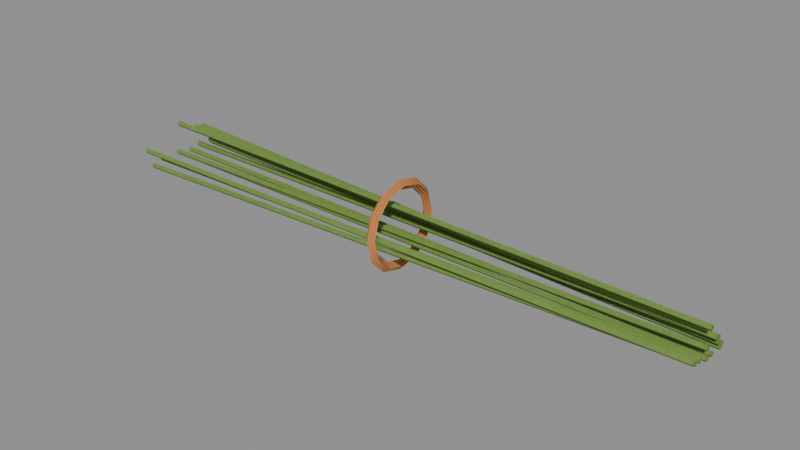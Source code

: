 # Source: crop_hemp.blend  (saved by Blender 5.0.119; exported with 4.5.12 LTS)
import bpy
from mathutils import Matrix  # noqa: F401  (used for matrix-valued properties, if any)

bpy.ops.wm.read_factory_settings(use_empty=True)
scene = bpy.context.scene
scene.name = 'crop_hemp'

# ---- collections
col_crop_hemp = bpy.data.collections.new('crop_hemp'); scene.collection.children.link(col_crop_hemp)

# ---- materials (node trees are filled in below, after node groups)
mat_item_6a8a3a_8 = bpy.data.materials.new('Item_6a8a3a_8')
mat_rope = bpy.data.materials.new('Rope')

# ---- material node trees
mat_item_6a8a3a_8.use_nodes = True; mat_item_6a8a3a_8.node_tree.nodes.clear()
_N = mat_item_6a8a3a_8.node_tree.nodes; _L = mat_item_6a8a3a_8.node_tree.links
n0 = _N.new('ShaderNodeBsdfPrincipled'); n0.name = 'Principled BSDF'; n0.location = (-200, 100)
n0.inputs[2].default_value = 0.8
n1 = _N.new('ShaderNodeOutputMaterial'); n1.name = 'Material Output'; n1.location = (200, 100)
n2 = _N.new('ShaderNodeTexCoord'); n2.name = 'Texture Coordinate'; n2.location = (0, 0)
n3 = _N.new('ShaderNodeMapping'); n3.name = 'Mapping'; n3.location = (0, 0)
n4 = _N.new('ShaderNodeTexNoise'); n4.name = 'Noise Texture'; n4.location = (0, 0)
n4.width = 145
n4.inputs[2].default_value = 2.2
n4.inputs[3].default_value = 3.0
n5 = _N.new('ShaderNodeValToRGB'); n5.name = 'Color Ramp'; n5.location = (0, 0)
while len(n5.color_ramp.elements) > 1: n5.color_ramp.elements.remove(n5.color_ramp.elements[-1])
n5.color_ramp.elements[0].position = 0.3; n5.color_ramp.elements[0].color = (0.1211, 0.2135, 0.03554, 1.0)
_e = n5.color_ramp.elements.new(0.5); _e.color = (0.1441, 0.2542, 0.04231, 1.0)
_e = n5.color_ramp.elements.new(0.72); _e.color = (0.181, 0.3192, 0.05314, 1.0)
n6 = _N.new('ShaderNodeSeparateXYZ'); n6.name = 'Separate XYZ'; n6.location = (0, 0)
n7 = _N.new('ShaderNodeMath'); n7.name = 'Math'; n7.location = (0, 0)
n7.operation = 'SUBTRACT'
n7.use_clamp = True
n7.inputs[0].default_value = 0.45
n8 = _N.new('ShaderNodeTexNoise'); n8.name = 'Noise Texture.001'; n8.location = (0, 0)
n8.width = 145
n8.inputs[3].default_value = 5.0
n8.inputs[4].default_value = 0.6
n9 = _N.new('ShaderNodeMath'); n9.name = 'Math.001'; n9.location = (0, 0)
n9.operation = 'MULTIPLY'
n9.inputs[1].default_value = 1.2
n10 = _N.new('ShaderNodeMath'); n10.name = 'Math.002'; n10.location = (0, 0)
n10.operation = 'MULTIPLY'
n11 = _N.new('ShaderNodeMath'); n11.name = 'Math.003'; n11.location = (0, 0)
n12 = _N.new('ShaderNodeMath'); n12.name = 'Math.004'; n12.location = (0, 0)
n12.operation = 'MULTIPLY'
n12.use_clamp = True
n12.inputs[1].default_value = 0.05
n13 = _N.new('ShaderNodeValToRGB'); n13.name = 'Color Ramp.001'; n13.location = (0, 0)
while len(n13.color_ramp.elements) > 1: n13.color_ramp.elements.remove(n13.color_ramp.elements[-1])
n13.color_ramp.elements[0].position = 0.45; n13.color_ramp.elements[0].color = (0.0, 0.0, 0.0, 1.0)
_e = n13.color_ramp.elements.new(0.95); _e.color = (0.85, 0.85, 0.85, 1.0)
n14 = _N.new('ShaderNodeMix'); n14.name = 'Mix'; n14.location = (0, 0)
n14.data_type = 'RGBA'
n14.inputs[7].default_value = (0.4793, 0.2961, 0.15, 1.0)
n15 = _N.new('ShaderNodeTexNoise'); n15.name = 'Noise Texture.002'; n15.location = (0, 0)
n15.width = 145
n15.inputs[2].default_value = 30.0
n15.inputs[3].default_value = 6.0
n15.inputs[4].default_value = 0.6
n16 = _N.new('ShaderNodeBump'); n16.name = 'Bump'; n16.location = (0, 0)
n16.inputs[0].default_value = 0.3
n16.inputs[1].default_value = 0.02
_L.new(n0.outputs[0], n1.inputs[0])
_L.new(n2.outputs[3], n3.inputs[0])
_L.new(n3.outputs[0], n4.inputs[0])
_L.new(n4.outputs[0], n5.inputs[0])
_L.new(n2.outputs[3], n6.inputs[0])
_L.new(n6.outputs[2], n7.inputs[1])
_L.new(n3.outputs[0], n8.inputs[0])
_L.new(n7.outputs[0], n9.inputs[0])
_L.new(n8.outputs[0], n10.inputs[0])
_L.new(n9.outputs[0], n11.inputs[0])
_L.new(n10.outputs[0], n11.inputs[1])
_L.new(n11.outputs[0], n12.inputs[0])
_L.new(n12.outputs[0], n13.inputs[0])
_L.new(n13.outputs[0], n14.inputs[0])
_L.new(n5.outputs[0], n14.inputs[6])
_L.new(n14.outputs[2], n0.inputs[0])
_L.new(n3.outputs[0], n15.inputs[0])
_L.new(n15.outputs[0], n16.inputs[3])
_L.new(n16.outputs[0], n0.inputs[5])
n1.is_active_output = True
mat_rope.use_nodes = True; mat_rope.node_tree.nodes.clear()
_N = mat_rope.node_tree.nodes; _L = mat_rope.node_tree.links
n0 = _N.new('ShaderNodeBsdfPrincipled'); n0.name = 'Principled BSDF'; n0.location = (-200, 100)
n0.inputs[2].default_value = 0.95
n1 = _N.new('ShaderNodeOutputMaterial'); n1.name = 'Material Output'; n1.location = (200, 100)
n2 = _N.new('ShaderNodeTexCoord'); n2.name = 'Texture Coordinate'; n2.location = (0, 0)
n3 = _N.new('ShaderNodeMapping'); n3.name = 'Mapping'; n3.location = (0, 0)
n4 = _N.new('ShaderNodeTexWave'); n4.name = 'Wave Texture'; n4.location = (0, 0)
n4.width = 160
n4.inputs[1].default_value = 160.0
n5 = _N.new('ShaderNodeTexNoise'); n5.name = 'Noise Texture'; n5.location = (0, 0)
n5.width = 145
n5.inputs[2].default_value = 3.0
n5.inputs[3].default_value = 4.0
n5.inputs[4].default_value = 0.6
n6 = _N.new('ShaderNodeValToRGB'); n6.name = 'Color Ramp'; n6.location = (0, 0)
while len(n6.color_ramp.elements) > 1: n6.color_ramp.elements.remove(n6.color_ramp.elements[-1])
n6.color_ramp.elements[0].position = 0.3; n6.color_ramp.elements[0].color = (0.4969, 0.15, 0.03689, 1.0)
_e = n6.color_ramp.elements.new(0.7); _e.color = (0.7454, 0.3231, 0.09759, 1.0)
n7 = _N.new('ShaderNodeSeparateXYZ'); n7.name = 'Separate XYZ'; n7.location = (0, 0)
n8 = _N.new('ShaderNodeMath'); n8.name = 'Math'; n8.location = (0, 0)
n8.operation = 'SUBTRACT'
n8.use_clamp = True
n9 = _N.new('ShaderNodeTexNoise'); n9.name = 'Noise Texture.001'; n9.location = (0, 0)
n9.width = 145
n9.inputs[3].default_value = 5.0
n9.inputs[4].default_value = 0.6
n10 = _N.new('ShaderNodeMath'); n10.name = 'Math.001'; n10.location = (0, 0)
n10.operation = 'MULTIPLY'
n10.inputs[1].default_value = 0.4
n11 = _N.new('ShaderNodeMath'); n11.name = 'Math.002'; n11.location = (0, 0)
n12 = _N.new('ShaderNodeMath'); n12.name = 'Math.003'; n12.location = (0, 0)
n12.operation = 'MULTIPLY'
n12.use_clamp = True
n12.inputs[1].default_value = 0.2
n13 = _N.new('ShaderNodeValToRGB'); n13.name = 'Color Ramp.001'; n13.location = (0, 0)
while len(n13.color_ramp.elements) > 1: n13.color_ramp.elements.remove(n13.color_ramp.elements[-1])
n13.color_ramp.elements[0].position = 0.4; n13.color_ramp.elements[0].color = (0.0, 0.0, 0.0, 1.0)
_e = n13.color_ramp.elements.new(0.9); _e.color = (0.8, 0.8, 0.8, 1.0)
n14 = _N.new('ShaderNodeMix'); n14.name = 'Mix'; n14.location = (0, 0)
n14.data_type = 'RGBA'
n14.inputs[7].default_value = (0.4793, 0.2961, 0.15, 1.0)
n15 = _N.new('ShaderNodeBump'); n15.name = 'Bump'; n15.location = (0, 0)
n15.inputs[0].default_value = 0.4
n15.inputs[1].default_value = 0.02
_L.new(n0.outputs[0], n1.inputs[0])
_L.new(n2.outputs[3], n3.inputs[0])
_L.new(n3.outputs[0], n4.inputs[0])
_L.new(n3.outputs[0], n5.inputs[0])
_L.new(n5.outputs[0], n6.inputs[0])
_L.new(n2.outputs[3], n7.inputs[0])
_L.new(n7.outputs[2], n8.inputs[1])
_L.new(n3.outputs[0], n9.inputs[0])
_L.new(n9.outputs[0], n10.inputs[0])
_L.new(n8.outputs[0], n11.inputs[0])
_L.new(n10.outputs[0], n11.inputs[1])
_L.new(n11.outputs[0], n12.inputs[0])
_L.new(n12.outputs[0], n13.inputs[0])
_L.new(n13.outputs[0], n14.inputs[0])
_L.new(n6.outputs[0], n14.inputs[6])
_L.new(n14.outputs[2], n0.inputs[0])
_L.new(n4.outputs[1], n15.inputs[3])
_L.new(n15.outputs[0], n0.inputs[5])
n1.is_active_output = True

# ---- meshes
me_crop_hemp_body = bpy.data.meshes.new('crop_hemp_body')
me_crop_hemp_body.from_pydata([(0.3, -0.00222, 0.0342), (-0.3, -0.003995, 0.02836), (0.3, 0.0007804, 0.0312), (-0.3, -0.0009952, 0.02536), (0.3, -0.002219, 0.0282), (-0.3, -0.003995, 0.02236), (0.3, -0.00522, 0.0312), (-0.3, -0.006995, 0.02536), (0.3, 0.02199, 0.02319), (-0.3, 0.03959, 0.02828), (0.3001, 0.02499, 0.02019), (-0.2999, 0.04259, 0.02528), (0.3, 0.02199, 0.01719), (-0.3, 0.03959, 0.02228), (0.2999, 0.01899, 0.02019), (-0.3001, 0.03659, 0.02528), (0.3, 0.0239, 0.02542), (-0.3, 0.04302, 0.03205), (0.3001, 0.0269, 0.02242), (-0.2999, 0.04601, 0.02905), (0.3, 0.0239, 0.01942), (-0.3, 0.04302, 0.02605), (0.2999, 0.0209, 0.02242), (-0.3001, 0.04002, 0.02905), (0.3, 0.006999, 0.02423), (-0.3, 0.0126, 0.0256), (0.3, 0.009999, 0.02123), (-0.3, 0.0156, 0.0226), (0.3, 0.006999, 0.01823), (-0.3, 0.0126, 0.0196), (0.3, 0.003999, 0.02123), (-0.3, 0.009598, 0.0226), (0.3001, 0.01221, 0.03656), (-0.2999, 0.02197, 0.04831), (0.3, 0.01521, 0.03356), (-0.3, 0.02498, 0.04531), (0.2999, 0.01221, 0.03056), (-0.3001, 0.02198, 0.04231), (0.3, 0.009209, 0.03356), (-0.3, 0.01898, 0.04531), (0.3, -0.02057, 0.03014), (-0.3, -0.03703, 0.02347), (0.2999, -0.01757, 0.02714), (-0.3001, -0.03403, 0.02047), (0.3, -0.02057, 0.02414), (-0.3, -0.03703, 0.01747), (0.3001, -0.02357, 0.02714), (-0.2999, -0.04003, 0.02047), (0.3, 0.0003761, 0.05071), (-0.3, 0.0006771, 0.05843), (0.3, 0.003376, 0.04771), (-0.3, 0.003677, 0.05543), (0.3, 0.0003761, 0.04472), (-0.3, 0.0006771, 0.05243), (0.3, -0.002624, 0.04771), (-0.3, -0.002323, 0.05543), (0.3001, 0.01645, 0.03451), (-0.2999, 0.02961, 0.04689), (0.3001, 0.01945, 0.03151), (-0.2999, 0.03261, 0.04389), (0.2999, 0.01645, 0.02851), (-0.3001, 0.02962, 0.04089), (0.2999, 0.01345, 0.03151), (-0.3001, 0.02662, 0.04389), (0.3001, -0.0239, 0.03173), (-0.2999, -0.04302, 0.04196), (0.2999, -0.0209, 0.02874), (-0.3001, -0.04002, 0.03896), (0.2999, -0.0239, 0.02574), (-0.3001, -0.04302, 0.03596), (0.3001, -0.0269, 0.02874), (-0.2999, -0.04602, 0.03896), (0.3, 0.01354, 0.03565), (-0.3, 0.02438, 0.02828), (0.3001, 0.01654, 0.03265), (-0.2999, 0.02738, 0.02528), (0.3, 0.01354, 0.02965), (-0.3, 0.02438, 0.02228), (0.2999, 0.01054, 0.03265), (-0.3001, 0.02138, 0.02528), (0.3, -0.014, 0.0293), (-0.3, -0.02519, 0.02773), (0.2999, -0.011, 0.0263), (-0.3001, -0.02219, 0.02473), (0.3, -0.014, 0.0233), (-0.3, -0.02519, 0.02173), (0.3001, -0.017, 0.0263), (-0.2999, -0.02819, 0.02473), (0.3001, 0.01857, 0.02898), (-0.2999, 0.03343, 0.04558), (0.3001, 0.02157, 0.02598), (-0.2999, 0.03643, 0.04258), (0.2999, 0.01857, 0.02299), (-0.3001, 0.03343, 0.03958), (0.2999, 0.01557, 0.02598), (-0.3001, 0.03043, 0.04258), (0.3, 0.02276, 0.02464), (-0.3, 0.04097, 0.02601), (0.3001, 0.02576, 0.02164), (-0.2999, 0.04397, 0.02301), (0.3, 0.02276, 0.01864), (-0.3, 0.04097, 0.02001), (0.2999, 0.01976, 0.02164), (-0.3001, 0.03797, 0.02301), (0.3, -0.0004973, 0.0237), (-0.3, -0.0008951, 0.02645), (0.3, 0.002503, 0.0207), (-0.3, 0.002105, 0.02345), (0.3, -0.0004973, 0.0177), (-0.3, -0.0008951, 0.02045), (0.3, -0.003497, 0.0207), (-0.3, -0.003895, 0.02345), (-3.397e-09, 0.0, -0.01), (-2.08e-25, 0.045, 0.035), (2.942e-09, -0.0225, 0.07397), (-0.005, 0.0, -0.005), (-0.005, 0.02, 0.000359), (-0.005, 0.03464, 0.015), (-0.005, 0.04, 0.035), (-0.005, 0.03464, 0.055), (-0.005, 0.02, 0.06964), (-0.005, 4.899e-18, 0.075), (-0.005, -0.02, 0.06964), (-0.005, -0.03464, 0.055), (-0.005, -0.04, 0.035), (-0.005, -0.03464, 0.015), (-0.005, -0.02, 0.000359), (-2.642e-09, 0.0, 0.0), (-2.288e-09, 0.0175, 0.004689), (-1.321e-09, 0.03031, 0.0175), (-6.123e-19, 0.035, 0.035), (1.321e-09, 0.03031, 0.0525), (2.288e-09, 0.0175, 0.06531), (2.642e-09, 4.286e-18, 0.07), (2.288e-09, -0.0175, 0.06531), (1.321e-09, -0.03031, 0.0525), (-6.123e-19, -0.035, 0.035), (-1.321e-09, -0.03031, 0.0175), (-2.288e-09, -0.0175, 0.004689), (0.005, 0.0, -0.005), (0.005, 0.02, 0.000359), (0.005, 0.03464, 0.015), (0.005, 0.04, 0.035), (0.005, 0.03464, 0.055), (0.005, 0.02, 0.06964), (0.005, 4.899e-18, 0.075), (0.005, -0.02, 0.06964), (0.005, -0.03464, 0.055), (0.005, -0.04, 0.035), (0.005, -0.03464, 0.015), (0.005, -0.02, 0.000359), (-2.942e-09, 0.0225, -0.003971), (-1.699e-09, 0.03897, 0.0125), (1.699e-09, 0.03897, 0.0575), (2.942e-09, 0.0225, 0.07397), (3.397e-09, 5.511e-18, 0.08), (1.699e-09, -0.03897, 0.0575), (1.225e-18, -0.045, 0.035), (-1.699e-09, -0.03897, 0.0125), (-2.942e-09, -0.0225, -0.003971)], [], [(0, 2, 3, 1), (2, 4, 5, 3), (3, 5, 7, 1), (4, 6, 7, 5), (6, 0, 1, 7), (0, 6, 4, 2), (8, 10, 11, 9), (10, 12, 13, 11), (11, 13, 15, 9), (12, 14, 15, 13), (14, 8, 9, 15), (8, 14, 12, 10), (16, 18, 19, 17), (18, 20, 21, 19), (19, 21, 23, 17), (20, 22, 23, 21), (22, 16, 17, 23), (16, 22, 20, 18), (24, 26, 27, 25), (26, 28, 29, 27), (27, 29, 31, 25), (28, 30, 31, 29), (30, 24, 25, 31), (24, 30, 28, 26), (32, 34, 35, 33), (34, 36, 37, 35), (35, 37, 39, 33), (36, 38, 39, 37), (38, 32, 33, 39), (32, 38, 36, 34), (40, 42, 43, 41), (42, 44, 45, 43), (43, 45, 47, 41), (44, 46, 47, 45), (46, 40, 41, 47), (40, 46, 44, 42), (48, 50, 51, 49), (50, 52, 53, 51), (51, 53, 55, 49), (52, 54, 55, 53), (54, 48, 49, 55), (48, 54, 52, 50), (56, 58, 59, 57), (58, 60, 61, 59), (59, 61, 63, 57), (60, 62, 63, 61), (62, 56, 57, 63), (56, 62, 60, 58), (64, 66, 67, 65), (66, 68, 69, 67), (67, 69, 71, 65), (68, 70, 71, 69), (70, 64, 65, 71), (64, 70, 68, 66), (72, 74, 75, 73), (74, 76, 77, 75), (75, 77, 79, 73), (76, 78, 79, 77), (78, 72, 73, 79), (72, 78, 76, 74), (80, 82, 83, 81), (82, 84, 85, 83), (83, 85, 87, 81), (84, 86, 87, 85), (86, 80, 81, 87), (80, 86, 84, 82), (88, 90, 91, 89), (90, 92, 93, 91), (91, 93, 95, 89), (92, 94, 95, 93), (94, 88, 89, 95), (88, 94, 92, 90), (96, 98, 99, 97), (98, 100, 101, 99), (99, 101, 103, 97), (100, 102, 103, 101), (102, 96, 97, 103), (96, 102, 100, 98), (104, 106, 107, 105), (106, 108, 109, 107), (107, 109, 111, 105), (108, 110, 111, 109), (110, 104, 105, 111), (104, 110, 108, 106), (112, 115, 116, 151), (151, 116, 117, 152), (152, 117, 118, 113), (113, 118, 119, 153), (153, 119, 120, 154), (154, 120, 121, 155), (155, 121, 122, 114), (114, 122, 123, 156), (156, 123, 124, 157), (157, 124, 125, 158), (158, 125, 126, 159), (159, 126, 115, 112), (115, 127, 128, 116), (116, 128, 129, 117), (117, 129, 130, 118), (118, 130, 131, 119), (119, 131, 132, 120), (120, 132, 133, 121), (121, 133, 134, 122), (122, 134, 135, 123), (123, 135, 136, 124), (124, 136, 137, 125), (125, 137, 138, 126), (126, 138, 127, 115), (127, 139, 140, 128), (128, 140, 141, 129), (129, 141, 142, 130), (130, 142, 143, 131), (131, 143, 144, 132), (132, 144, 145, 133), (133, 145, 146, 134), (134, 146, 147, 135), (135, 147, 148, 136), (136, 148, 149, 137), (137, 149, 150, 138), (138, 150, 139, 127), (139, 112, 151, 140), (140, 151, 152, 141), (141, 152, 113, 142), (142, 113, 153, 143), (143, 153, 154, 144), (144, 154, 155, 145), (145, 155, 114, 146), (146, 114, 156, 147), (147, 156, 157, 148), (148, 157, 158, 149), (149, 158, 159, 150), (150, 159, 112, 139)])
me_crop_hemp_body.polygons.foreach_set('use_smooth', [True] * 132)
me_crop_hemp_body.polygons.foreach_set('material_index', [0, 0, 0, 0, 0, 0, 0, 0, 0, 0, 0, 0, 0, 0, 0, 0, 0, 0, 0, 0, 0, 0, 0, 0, 0, 0, 0, 0, 0, 0, 0, 0, 0, 0, 0, 0, 0, 0, 0, 0, 0, 0, 0, 0, 0, 0, 0, 0, 0, 0, 0, 0, 0, 0, 0, 0, 0, 0, 0, 0, 0, 0, 0, 0, 0, 0, 0, 0, 0, 0, 0, 0, 0, 0, 0, 0, 0, 0, 0, 0, 0, 0, 0, 0, 1, 1, 1, 1, 1, 1, 1, 1, 1, 1, 1, 1, 1, 1, 1, 1, 1, 1, 1, 1, 1, 1, 1, 1, 1, 1, 1, 1, 1, 1, 1, 1, 1, 1, 1, 1, 1, 1, 1, 1, 1, 1, 1, 1, 1, 1, 1, 1])
_k = set([(0, 1), (0, 2), (0, 6), (1, 3), (1, 7), (2, 3), (2, 4), (3, 5), (4, 5), (4, 6), (5, 7), (6, 7), (8, 9), (8, 10), (8, 14), (9, 11), (9, 15), (10, 11), (10, 12), (11, 13), (12, 13), (12, 14), (13, 15), (14, 15), (16, 17), (16, 18), (16, 22), (17, 19), (17, 23), (18, 19), (18, 20), (19, 21), (20, 21), (20, 22), (21, 23), (22, 23), (24, 25), (24, 26), (24, 30), (25, 27), (25, 31), (26, 27), (26, 28), (27, 29), (28, 29), (28, 30), (29, 31), (30, 31), (32, 33), (32, 34), (32, 38), (33, 35), (33, 39), (34, 35), (34, 36), (35, 37), (36, 37), (36, 38), (37, 39), (38, 39), (40, 41), (40, 42), (40, 46), (41, 43), (41, 47), (42, 43), (42, 44), (43, 45), (44, 45), (44, 46), (45, 47), (46, 47), (48, 49), (48, 50), (48, 54), (49, 51), (49, 55), (50, 51), (50, 52), (51, 53), (52, 53), (52, 54), (53, 55), (54, 55), (56, 57), (56, 58), (56, 62), (57, 59), (57, 63), (58, 59), (58, 60), (59, 61), (60, 61), (60, 62), (61, 63), (62, 63), (64, 65), (64, 66), (64, 70), (65, 67), (65, 71), (66, 67), (66, 68), (67, 69), (68, 69), (68, 70), (69, 71), (70, 71), (72, 73), (72, 74), (72, 78), (73, 75), (73, 79), (74, 75), (74, 76), (75, 77), (76, 77), (76, 78), (77, 79), (78, 79), (80, 81), (80, 82), (80, 86), (81, 83), (81, 87), (82, 83), (82, 84), (83, 85), (84, 85), (84, 86), (85, 87), (86, 87), (88, 89), (88, 90), (88, 94), (89, 91), (89, 95), (90, 91), (90, 92), (91, 93), (92, 93), (92, 94), (93, 95), (94, 95), (96, 97), (96, 98), (96, 102), (97, 99), (97, 103), (98, 99), (98, 100), (99, 101), (100, 101), (100, 102), (101, 103), (102, 103), (104, 105), (104, 106), (104, 110), (105, 107), (105, 111), (106, 107), (106, 108), (107, 109), (108, 109), (108, 110), (109, 111), (110, 111), (112, 151), (112, 159), (113, 152), (113, 153), (114, 155), (114, 156), (115, 116), (115, 126), (116, 117), (117, 118), (118, 119), (119, 120), (120, 121), (121, 122), (122, 123), (123, 124), (124, 125), (125, 126), (127, 128), (127, 138), (128, 129), (129, 130), (130, 131), (131, 132), (132, 133), (133, 134), (134, 135), (135, 136), (136, 137), (137, 138), (139, 140), (139, 150), (140, 141), (141, 142), (142, 143), (143, 144), (144, 145), (145, 146), (146, 147), (147, 148), (148, 149), (149, 150), (151, 152), (153, 154), (154, 155), (156, 157), (157, 158), (158, 159)])
me_crop_hemp_body.attributes.new('sharp_edge', 'BOOLEAN', 'EDGE').data.foreach_set('value', [ (min(e.vertices), max(e.vertices)) in _k for e in me_crop_hemp_body.edges])
_uv = me_crop_hemp_body.uv_layers.new(name='UVMap')
_uv.uv.foreach_set('vector', [0.3485, 0.9976, 0.3415, 0.9976, 0.3415, 0.001628, 0.3485, 0.001628, 0.3827, 0.001628, 0.3897, 0.001628, 0.3897, 0.9977, 0.3827, 0.9977, 0.6131, 0.1323, 0.606, 0.1323, 0.606, 0.1252, 0.6131, 0.1252, 0.5339, 0.9976, 0.5269, 0.9976, 0.5269, 0.001628, 0.5339, 0.001628, 0.3724, 0.001628, 0.3794, 0.001628, 0.3794, 0.9977, 0.3724, 0.9977, 0.606, 0.1149, 0.6131, 0.1149, 0.6131, 0.122, 0.606, 0.122, 0.187, 0.001628, 0.1941, 0.001628, 0.1941, 0.998, 0.187, 0.998, 0.1426, 0.9981, 0.1355, 0.9981, 0.1355, 0.001628, 0.1426, 0.001628, 0.5854, 0.9744, 0.5854, 0.9815, 0.5784, 0.9815, 0.5784, 0.9744, 0.1973, 0.001628, 0.2044, 0.001628, 0.2044, 0.998, 0.1973, 0.998, 0.122, 0.9981, 0.1149, 0.9981, 0.1149, 0.001628, 0.122, 0.001628, 0.5854, 0.9435, 0.5854, 0.9506, 0.5784, 0.9506, 0.5784, 0.9435, 0.1458, 0.001628, 0.1529, 0.001628, 0.1529, 0.998, 0.1458, 0.998, 0.02927, 0.9982, 0.02223, 0.9982, 0.02223, 0.001628, 0.02927, 0.001628, 0.6131, 0.04987, 0.606, 0.04987, 0.606, 0.04283, 0.6131, 0.04283, 0.1561, 0.001628, 0.1632, 0.001628, 0.1632, 0.998, 0.1561, 0.998, 0.03957, 0.9982, 0.03253, 0.9982, 0.03253, 0.001628, 0.03957, 0.001628, 0.606, 0.03253, 0.6131, 0.03253, 0.6131, 0.03957, 0.606, 0.03957, 0.3176, 0.9977, 0.3106, 0.9977, 0.3106, 0.001628, 0.3176, 0.001628, 0.4103, 0.9977, 0.4033, 0.9977, 0.4033, 0.001628, 0.4103, 0.001628, 0.5854, 0.9538, 0.5854, 0.9609, 0.5784, 0.9609, 0.5784, 0.9538, 0.4, 0.9977, 0.393, 0.9977, 0.393, 0.001628, 0.4, 0.001628, 0.4206, 0.9977, 0.4136, 0.9977, 0.4136, 0.001628, 0.4206, 0.001628, 0.5854, 0.9847, 0.5854, 0.9918, 0.5784, 0.9918, 0.5784, 0.9847, 0.3073, 0.9979, 0.3003, 0.9979, 0.3003, 0.001628, 0.3073, 0.001628, 0.1735, 0.998, 0.1664, 0.998, 0.1664, 0.001628, 0.1735, 0.001628, 0.6131, 0.08077, 0.606, 0.08077, 0.606, 0.07373, 0.6131, 0.07373, 0.297, 0.9979, 0.29, 0.9979, 0.29, 0.001628, 0.297, 0.001628, 0.1838, 0.998, 0.1767, 0.998, 0.1767, 0.001628, 0.1838, 0.001628, 0.606, 0.09433, 0.6131, 0.09433, 0.6131, 0.1014, 0.606, 0.1014, 0.5648, 0.9974, 0.5578, 0.9974, 0.5578, 0.001628, 0.5648, 0.001628, 0.1252, 0.001628, 0.1323, 0.001628, 0.1323, 0.9981, 0.1252, 0.9981, 0.6131, 0.2353, 0.606, 0.2353, 0.606, 0.2282, 0.6131, 0.2282, 0.5751, 0.9974, 0.5681, 0.9974, 0.5681, 0.001628, 0.5751, 0.001628, 0.1046, 0.001628, 0.1117, 0.001628, 0.1117, 0.9981, 0.1046, 0.9981, 0.606, 0.2179, 0.6131, 0.2179, 0.6131, 0.225, 0.606, 0.225, 0.3588, 0.9978, 0.3518, 0.9978, 0.3518, 0.001628, 0.3588, 0.001628, 0.4309, 0.9977, 0.4239, 0.9977, 0.4239, 0.001628, 0.4309, 0.001628, 0.6131, 0.05313, 0.6131, 0.06017, 0.606, 0.06017, 0.606, 0.05313, 0.3691, 0.9978, 0.3621, 0.9978, 0.3621, 0.001628, 0.3691, 0.001628, 0.4412, 0.9977, 0.4342, 0.9977, 0.4342, 0.001628, 0.4412, 0.001628, 0.6131, 0.06343, 0.6131, 0.07047, 0.606, 0.07047, 0.606, 0.06343, 0.2661, 0.9979, 0.2591, 0.9979, 0.2591, 0.001628, 0.2661, 0.001628, 0.04987, 0.9981, 0.04282, 0.9981, 0.04282, 0.001628, 0.04987, 0.001628, 0.6131, 0.1941, 0.606, 0.1941, 0.606, 0.187, 0.6131, 0.187, 0.2559, 0.9979, 0.2488, 0.9979, 0.2488, 0.001628, 0.2559, 0.001628, 0.06017, 0.9981, 0.05312, 0.9981, 0.05312, 0.001628, 0.06017, 0.001628, 0.606, 0.1767, 0.6131, 0.1767, 0.6131, 0.1838, 0.606, 0.1838, 0.07047, 0.9981, 0.06342, 0.9981, 0.06342, 0.001628, 0.07047, 0.001628, 0.4548, 0.001628, 0.4618, 0.001628, 0.4618, 0.9977, 0.4548, 0.9977, 0.6131, 0.1355, 0.6131, 0.1426, 0.606, 0.1426, 0.606, 0.1355, 0.08077, 0.9981, 0.07372, 0.9981, 0.07372, 0.001628, 0.08077, 0.001628, 0.4445, 0.001628, 0.4515, 0.001628, 0.4515, 0.9977, 0.4445, 0.9977, 0.6131, 0.1458, 0.6131, 0.1529, 0.606, 0.1529, 0.606, 0.1458, 0.2797, 0.001628, 0.2867, 0.001628, 0.2867, 0.9979, 0.2797, 0.9979, 0.4721, 0.9977, 0.4651, 0.9977, 0.4651, 0.001628, 0.4721, 0.001628, 0.6131, 0.1561, 0.6131, 0.1632, 0.606, 0.1632, 0.606, 0.1561, 0.2694, 0.001628, 0.2764, 0.001628, 0.2764, 0.9979, 0.2694, 0.9979, 0.4824, 0.9977, 0.4754, 0.9977, 0.4754, 0.001628, 0.4824, 0.001628, 0.6131, 0.1664, 0.6131, 0.1735, 0.606, 0.1735, 0.606, 0.1664, 0.5442, 0.9976, 0.5372, 0.9976, 0.5372, 0.001628, 0.5442, 0.001628, 0.3312, 0.001628, 0.3382, 0.001628, 0.3382, 0.9978, 0.3312, 0.9978, 0.6131, 0.09107, 0.606, 0.09107, 0.606, 0.08403, 0.6131, 0.08403, 0.5545, 0.9976, 0.5475, 0.9976, 0.5475, 0.001628, 0.5545, 0.001628, 0.3209, 0.001628, 0.3279, 0.001628, 0.3279, 0.9978, 0.3209, 0.9978, 0.606, 0.1046, 0.6131, 0.1046, 0.6131, 0.1117, 0.606, 0.1117, 0.2147, 0.998, 0.2076, 0.998, 0.2076, 0.001628, 0.2147, 0.001628, 0.008671, 0.9984, 0.001628, 0.9984, 0.001628, 0.001628, 0.008671, 0.001628, 0.6131, 0.2044, 0.606, 0.2044, 0.606, 0.1973, 0.6131, 0.1973, 0.225, 0.998, 0.2179, 0.998, 0.2179, 0.001628, 0.225, 0.001628, 0.01897, 0.9984, 0.01193, 0.9984, 0.01193, 0.001628, 0.01897, 0.001628, 0.606, 0.2076, 0.6131, 0.2076, 0.6131, 0.2147, 0.606, 0.2147, 0.08402, 0.001628, 0.09106, 0.001628, 0.09106, 0.9981, 0.08402, 0.9981, 0.2353, 0.998, 0.2282, 0.998, 0.2282, 0.001628, 0.2353, 0.001628, 0.6131, 0.01897, 0.606, 0.01897, 0.606, 0.01193, 0.6131, 0.01193, 0.09432, 0.001628, 0.1014, 0.001628, 0.1014, 0.9981, 0.09432, 0.9981, 0.2456, 0.998, 0.2385, 0.998, 0.2385, 0.001628, 0.2456, 0.001628, 0.6131, 0.02223, 0.6131, 0.02927, 0.606, 0.02927, 0.606, 0.02223, 0.5236, 0.9977, 0.5166, 0.9977, 0.5166, 0.001628, 0.5236, 0.001628, 0.4927, 0.9977, 0.4857, 0.9977, 0.4857, 0.001628, 0.4927, 0.001628, 0.5854, 0.9641, 0.5854, 0.9712, 0.5784, 0.9712, 0.5784, 0.9641, 0.5133, 0.9977, 0.5063, 0.9977, 0.5063, 0.001628, 0.5133, 0.001628, 0.503, 0.9977, 0.496, 0.9977, 0.496, 0.001628, 0.503, 0.001628, 0.606, 0.001628, 0.6131, 0.001628, 0.6131, 0.008671, 0.606, 0.008671, 0.5784, 0.3508, 0.5866, 0.3508, 0.5955, 0.384, 0.5884, 0.3882, 0.5867, 0.664, 0.5784, 0.6618, 0.5784, 0.6274, 0.5867, 0.6253, 0.5928, 0.1543, 0.5855, 0.1502, 0.5944, 0.117, 0.6028, 0.1169, 0.6028, 0.1169, 0.5944, 0.117, 0.5855, 0.08379, 0.5928, 0.07959, 0.5866, 0.7478, 0.5784, 0.7457, 0.5784, 0.7113, 0.5866, 0.7091, 0.5928, 0.4661, 0.5855, 0.4619, 0.5944, 0.4287, 0.6028, 0.4288, 0.6028, 0.4288, 0.5944, 0.4287, 0.5855, 0.3955, 0.5928, 0.3914, 0.5867, 0.6672, 0.595, 0.6694, 0.595, 0.7037, 0.5867, 0.7059, 0.5884, 0.1575, 0.5955, 0.1618, 0.5866, 0.195, 0.5784, 0.1949, 0.5784, 0.1949, 0.5866, 0.195, 0.5955, 0.2282, 0.5884, 0.2322, 0.5866, 0.7511, 0.595, 0.7532, 0.595, 0.7876, 0.5866, 0.7897, 0.5884, 0.3135, 0.5955, 0.3176, 0.5866, 0.3508, 0.5784, 0.3508, 0.5866, 0.3508, 0.595, 0.3508, 0.6028, 0.3799, 0.5955, 0.384, 0.595, 0.8274, 0.5867, 0.8252, 0.5867, 0.7951, 0.595, 0.793, 0.5855, 0.1502, 0.5784, 0.146, 0.5862, 0.1169, 0.5944, 0.117, 0.5944, 0.117, 0.5862, 0.1169, 0.5784, 0.08789, 0.5855, 0.08379, 0.595, 0.9403, 0.5866, 0.9381, 0.5866, 0.908, 0.595, 0.9059, 0.5855, 0.4619, 0.5784, 0.4578, 0.5862, 0.4288, 0.5944, 0.4287, 0.5944, 0.4287, 0.5862, 0.4288, 0.5784, 0.3997, 0.5855, 0.3955, 0.5784, 0.8306, 0.5867, 0.8328, 0.5867, 0.8629, 0.5784, 0.865, 0.5955, 0.1618, 0.6028, 0.1658, 0.595, 0.1949, 0.5866, 0.195, 0.5866, 0.195, 0.595, 0.1949, 0.6028, 0.2239, 0.5955, 0.2282, 0.5784, 0.8683, 0.5866, 0.8704, 0.5866, 0.9005, 0.5784, 0.9026, 0.5955, 0.3176, 0.6028, 0.3218, 0.595, 0.3508, 0.5866, 0.3508, 0.5862, 0.5067, 0.5944, 0.5068, 0.5855, 0.54, 0.5784, 0.5358, 0.5867, 0.8252, 0.5784, 0.8274, 0.5784, 0.793, 0.5867, 0.7951, 0.6028, 0.3019, 0.5955, 0.306, 0.5866, 0.2728, 0.595, 0.2729, 0.595, 0.2729, 0.5866, 0.2728, 0.5955, 0.2396, 0.6028, 0.2438, 0.5866, 0.9381, 0.5784, 0.9403, 0.5784, 0.9059, 0.5866, 0.908, 0.6028, 0.6137, 0.5955, 0.618, 0.5866, 0.5848, 0.595, 0.5847, 0.595, 0.5847, 0.5866, 0.5848, 0.5955, 0.5515, 0.6028, 0.5556, 0.5867, 0.8328, 0.595, 0.8306, 0.595, 0.865, 0.5867, 0.8629, 0.5784, 0.009929, 0.5855, 0.005725, 0.5944, 0.03893, 0.5862, 0.03898, 0.5862, 0.03898, 0.5944, 0.03893, 0.5855, 0.07213, 0.5784, 0.06803, 0.5866, 0.8704, 0.595, 0.8683, 0.595, 0.9026, 0.5866, 0.9005, 0.5784, 0.4777, 0.5855, 0.4736, 0.5944, 0.5068, 0.5862, 0.5067, 0.5944, 0.5068, 0.6028, 0.5067, 0.5928, 0.5441, 0.5855, 0.54, 0.595, 0.6618, 0.5867, 0.664, 0.5867, 0.6253, 0.595, 0.6274, 0.5955, 0.306, 0.5884, 0.3102, 0.5784, 0.2729, 0.5866, 0.2728, 0.5866, 0.2728, 0.5784, 0.2729, 0.5884, 0.2355, 0.5955, 0.2396, 0.595, 0.7457, 0.5866, 0.7478, 0.5866, 0.7091, 0.595, 0.7113, 0.5955, 0.618, 0.5884, 0.622, 0.5784, 0.5847, 0.5866, 0.5848, 0.5866, 0.5848, 0.5784, 0.5847, 0.5884, 0.5473, 0.5955, 0.5515, 0.5784, 0.6694, 0.5867, 0.6672, 0.5867, 0.7059, 0.5784, 0.7037, 0.5855, 0.005725, 0.5928, 0.001628, 0.6028, 0.03898, 0.5944, 0.03893, 0.5944, 0.03893, 0.6028, 0.03898, 0.5928, 0.07633, 0.5855, 0.07213, 0.5784, 0.7532, 0.5866, 0.7511, 0.5866, 0.7897, 0.5784, 0.7876, 0.5855, 0.4736, 0.5928, 0.4694, 0.6028, 0.5067, 0.5944, 0.5068])
me_crop_hemp_body.materials.append(mat_item_6a8a3a_8)
me_crop_hemp_body.materials.append(mat_rope)
me_crop_hemp_body.update()

# ---- objects
ob_crop_hemp = bpy.data.objects.new('crop_hemp', None)
ob_crop_hemp_body = bpy.data.objects.new('crop_hemp_body', me_crop_hemp_body)

# ---- transforms, parenting, visibility, modifiers, constraints
ob_crop_hemp.location = (0.0, 0.0, 0.0)
ob_crop_hemp.empty_display_size = 0.25
ob_crop_hemp_body.parent = ob_crop_hemp
ob_crop_hemp_body.location = (-0.0, 0.0, 0.0)

# ---- collection membership
col_crop_hemp.objects.link(ob_crop_hemp)
col_crop_hemp.objects.link(ob_crop_hemp_body)

# ---- scene / render settings (as saved in the file)
scene.frame_start = 1; scene.frame_end = 250; scene.frame_set(1)
scene.render.engine = 'BLENDER_EEVEE_NEXT'
scene.render.image_settings.exr_codec = 'NONE'
scene.render.use_bake_clear = False
scene.render.bake_margin = 0
scene.render.bake_bias = 0.0
scene.render.bake_samples = 0
scene.render.simplify_subdivision_render = 0
scene.render.simplify_child_particles_render = 0.0
scene.eevee.use_volume_custom_range = False
scene.eevee.gtao_distance = 0.0
scene.eevee.use_fast_gi = False
scene.view_settings.white_balance_temperature = 0.0
scene.view_settings.white_balance_tint = 0.0
scene.view_settings.white_balance_whitepoint = (2.97, 0.5193, -0.0414)
bpy.context.view_layer.update()

# ---- added for rendering (the .blend has no active camera and no usable light): camera, sun + grey world if the file has none
cam_auto = bpy.data.cameras.new('AutoCamera')
cam_auto.lens = 50.0
cam_auto.sensor_width = 36.0
cam_auto.clip_end = 1000.0
ob_auto_camera = bpy.data.objects.new('AutoCamera', cam_auto)
scene.collection.objects.link(ob_auto_camera)
ob_auto_camera.location = (0.56794, -0.68153, 0.489352)
ob_auto_camera.rotation_euler = (1.09748, -7.21219e-08, 0.694738)
scene.camera = ob_auto_camera
light_auto_sun = bpy.data.lights.new('AutoSun', 'SUN')
light_auto_sun.energy = 3.0
light_auto_sun.angle = 0.0523599
ob_auto_sun = bpy.data.objects.new('AutoSun', light_auto_sun)
scene.collection.objects.link(ob_auto_sun)
ob_auto_sun.rotation_euler = (0.872665, 0.174533, 0.523599)
if scene.world is None:
    world_auto = bpy.data.worlds.new('AutoWorld')
    world_auto.color = (0.3, 0.3, 0.3)
    scene.world = world_auto
bpy.context.view_layer.update()
